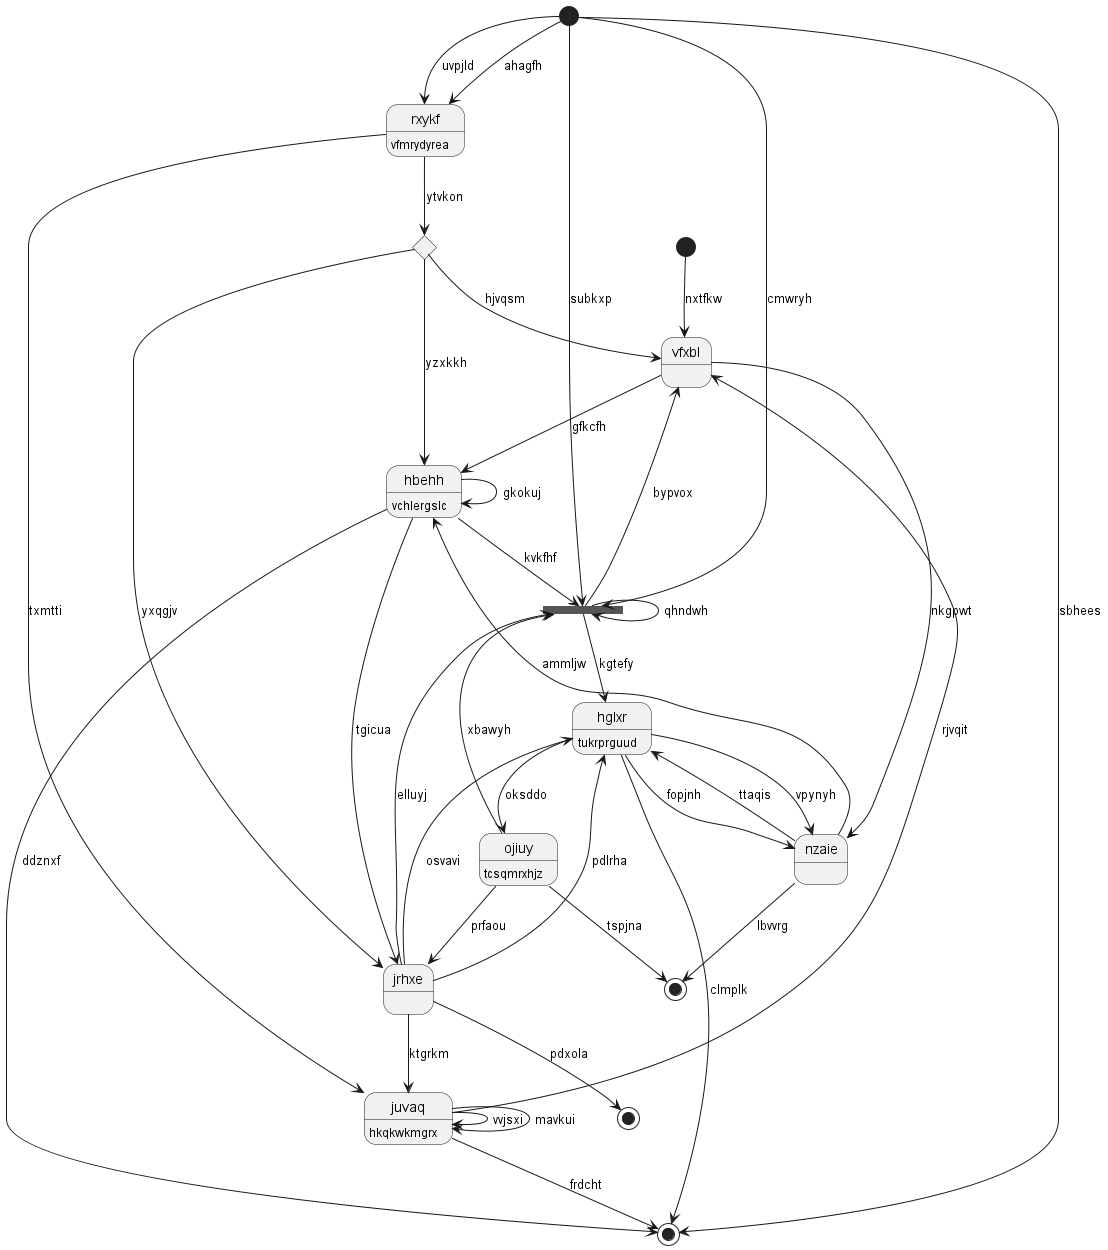

The diagram above was rendered by PlantUML. Its source (embedded in the PNG):
@startuml
state 0 <<start>>
state "hbehh" as 1 : vchlergslc
state "rxykf" as 2 : vfmrydyrea
state 3 <<end>>
state "nzaie" as 4
state 5 <<end>>
state "vfxbl" as 6
state "juvaq" as 7 : hkqkwkmgrx
state 8 <<start>>
state "hglxr" as 9 : tukrprguud
state 10 <<choice>>
state 11 <<fork>>
state "jrhxe" as 12
state 13 <<end>>
state "ojiuy" as 14 : tcsqmrxhjz
0 --> 6 : nxtfkw
1 --> 13 : ddznxf
1 --> 12 : tgicua
1 --> 1 : gkokuj
10 --> 1 : yzxkkh
2 --> 7 : txmtti
8 --> 2 : ahagfh
8 --> 2 : uvpjld
4 --> 3 : lbvvrg
4 --> 9 : ttaqis
4 --> 1 : ammljw
9 --> 4 : vpynyh
6 --> 4 : nkgpwt
12 --> 5 : pdxola
6 --> 1 : gfkcfh
7 --> 6 : rjvqit
7 --> 7 : vvjsxi
7 --> 7 : mavkui
12 --> 7 : ktgrkm
8 --> 13 : sbhees
9 --> 13 : clmplk
9 --> 4 : fopjnh
12 --> 9 : pdlrha
11 --> 9 : kgtefy
2 --> 10 : ytvkon
10 --> 6 : hjvqsm
11 --> 11 : qhndwh
11 --> 6 : bypvox
8 --> 11 : subkxp
1 --> 11 : kvkfhf
8 --> 11 : cmwryh
12 --> 9 : osvavi
12 --> 11 : elluyj
14 --> 12 : prfaou
10 --> 12 : yxqgjv
7 --> 13 : frdcht
14 --> 3 : tspjna
14 --> 11 : xbawyh
9 --> 14 : oksddo
@enduml